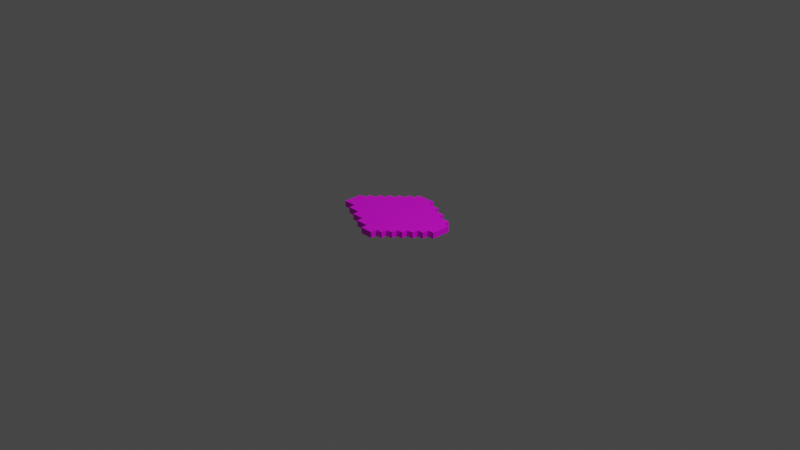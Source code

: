 # Source: Cojin2.blend  (saved by Blender 2.93.20; exported with 4.5.12 LTS)
import bpy
from mathutils import Matrix  # noqa: F401  (used for matrix-valued properties, if any)

bpy.ops.wm.read_factory_settings(use_empty=True)
scene = bpy.context.scene
scene.name = 'Scene'

# ---- collections
col_collection = bpy.data.collections.new('Collection'); scene.collection.children.link(col_collection)

# ---- images (referenced by path relative to the original .blend; pixels are not part of the script)
import os
ASSET_DIR = os.environ.get("B2B_ASSET_DIR", "")  # directory of the original .blend (textures are referenced by path, not embedded)
HERE = os.path.dirname(os.path.abspath(__file__))  # packed textures are extracted next to this script under _unpacked/

def load_image(name, relpath, width, height, colorspace="sRGB"):
    """Load a texture the original file referenced (path relative to the .blend, or extracted next to this script)."""
    p = next((c for c in (os.path.join(HERE, relpath), os.path.join(ASSET_DIR, relpath)) if relpath and os.path.exists(c)), "")
    if p:
        img = bpy.data.images.load(p, check_existing=True)
        img.name = name
    else:  # same state as the original file: an image datablock whose file is absent (Cycles renders it pink)
        img = bpy.data.images.new(name, width, height)
        img.source = "FILE"
        img.filepath = "//" + (relpath or name)
    img.colorspace_settings.name = colorspace
    return img
img_cojin2_png = load_image('Cojin2.png', 'Cojin2.png', 1024, 1024, 'sRGB')

# ---- materials (node trees are filled in below, after node groups)
mat_material_001 = bpy.data.materials.new('Material.001')
mat_material_001.use_transparent_shadow = False

# ---- material node trees
mat_material_001.use_nodes = True; mat_material_001.node_tree.nodes.clear()
_N = mat_material_001.node_tree.nodes; _L = mat_material_001.node_tree.links
n0 = _N.new('ShaderNodeBsdfPrincipled'); n0.name = 'Principled BSDF'; n0.location = (10, 300)
n0.distribution = 'GGX'
n0.subsurface_method = 'BURLEY'
n0.inputs[3].default_value = 1.45
n0.inputs[27].default_value = (0.0, 0.0, 0.0, 1.0)
n0.inputs[28].default_value = 1.0
n1 = _N.new('ShaderNodeOutputMaterial'); n1.name = 'Material Output'; n1.location = (300, 300)
n2 = _N.new('ShaderNodeTexImage'); n2.name = 'Image Texture'; n2.location = (-280, 280)
n2.image = img_cojin2_png
n2.interpolation = 'Closest'
_L.new(n0.outputs[0], n1.inputs[0])
_L.new(n2.outputs[0], n0.inputs[0])
n1.is_active_output = True

# ---- world
world_world = bpy.data.worlds.new('World'); scene.world = world_world
world_world.use_nodes = True; world_world.node_tree.nodes.clear()
_N = world_world.node_tree.nodes; _L = world_world.node_tree.links
n0 = _N.new('ShaderNodeOutputWorld'); n0.name = 'World Output'; n0.location = (300, 300)
n1 = _N.new('ShaderNodeBackground'); n1.name = 'Background'; n1.location = (10, 300)
n1.inputs[0].default_value = (0.05088, 0.05088, 0.05088, 1.0)
_L.new(n1.outputs[0], n0.inputs[0])
n0.is_active_output = True
world_world.color = (0.05088, 0.05088, 0.05088)
world_world.use_sun_shadow = False
world_world.sun_shadow_jitter_overblur = 0.0

# ---- cameras
cam_camera = bpy.data.cameras.new('Camera')
cam_camera.clip_end = 100.0
cam_camera.ortho_scale = 7.314

# ---- lights
light_light = bpy.data.lights.new('Light', 'POINT')
light_light.transmission_factor = 0.0
light_light.energy = 1000.0
light_light.shadow_soft_size = 0.1
light_light.shadow_maximum_resolution = 0.006
light_light.use_absolute_resolution = True

# ---- meshes
me_plane_001 = bpy.data.meshes.new('Plane.001')
me_plane_001.from_pydata([(-0.0177, -0.4936, 0.0), (0.1252, -0.4936, 0.0), (0.5537, -0.06503, 0.0), (0.5537, 0.07783, 0.0), (-0.5891, -0.2079, 0.0), (-0.5891, -0.06503, 0.0), (-0.4463, -0.2079, 0.0), (-0.4463, -0.06503, 0.0), (-0.4463, 0.07783, 0.0), (-0.3034, -0.3507, 0.0), (-0.3034, -0.2079, 0.0), (-0.3034, -0.06503, 0.0), (-0.3034, 0.07783, 0.0), (-0.3034, 0.2207, 0.0), (-0.1606, -0.3507, 0.0), (-0.1606, -0.2079, 0.0), (-0.1606, -0.06503, 0.0), (-0.1606, 0.07783, 0.0), (-0.1606, 0.2207, 0.0), (-0.1606, 0.3635, 0.0), (-0.0177, -0.3507, 0.0), (-0.0177, -0.2079, 0.0), (-0.0177, -0.06503, 0.0), (-0.0177, 0.07783, 0.0), (-0.0177, 0.2207, 0.0), (-0.0177, 0.3635, 0.0), (0.1252, -0.3507, 0.0), (0.1252, -0.2079, 0.0), (0.1252, -0.06503, 0.0), (0.1252, 0.07783, 0.0), (0.1252, 0.2207, 0.0), (0.1252, 0.3635, 0.0), (0.268, -0.3507, 0.0), (0.268, -0.2079, 0.0), (0.268, -0.06503, 0.0), (0.268, 0.07783, 0.0), (0.268, 0.2207, 0.0), (0.4109, -0.2079, 0.0), (0.4109, -0.06503, 0.0), (0.4109, 0.07783, 0.0), (0.4109, 0.2207, 0.0), (0.05373, -0.4936, 0.0), (0.5537, 0.006403, 0.0), (0.5537, 0.1493, 0.0), (-0.5891, -0.1365, 0.0), (-0.5891, 0.006403, 0.0), (-0.4463, -0.2793, 0.0), (-0.4463, -0.1365, 0.0), (-0.4463, 0.006403, 0.0), (-0.4463, 0.1493, 0.0), (-0.3034, -0.2793, 0.0), (-0.3034, -0.1365, 0.0), (-0.3034, 0.006403, 0.0), (-0.3034, 0.1493, 0.0), (-0.3034, 0.2921, 0.0), (-0.1606, -0.4222, 0.0), (-0.1606, -0.2793, 0.0), (-0.1606, -0.1365, 0.0), (-0.1606, 0.006403, 0.0), (-0.1606, 0.1493, 0.0), (-0.1606, 0.2921, 0.0), (-0.1606, 0.435, 0.0), (-0.0177, -0.4222, 0.0), (-0.0177, -0.2793, 0.0), (-0.0177, -0.1365, 0.0), (-0.0177, 0.006403, 0.0), (-0.0177, 0.1493, 0.0), (-0.0177, 0.2921, 0.0), (-0.0177, 0.435, 0.0), (0.1252, -0.4222, 0.0), (0.1252, -0.2793, 0.0), (0.1252, -0.1365, 0.0), (0.1252, 0.006403, 0.0), (0.1252, 0.1493, 0.0), (0.1252, 0.2921, 0.0), (0.268, -0.2793, 0.0), (0.268, -0.1365, 0.0), (0.268, 0.006403, 0.0), (0.268, 0.1493, 0.0), (0.268, 0.2921, 0.0), (0.4109, -0.1365, 0.0), (0.4109, 0.006403, 0.0), (0.4109, 0.1493, 0.0), (-0.5177, -0.2079, 0.0), (-0.5177, -0.06503, 0.0), (-0.5177, 0.07783, 0.0), (-0.3748, -0.2079, 0.0), (-0.3748, -0.06503, 0.0), (-0.3748, 0.07783, 0.0), (-0.3748, 0.2207, 0.0), (-0.232, -0.3507, 0.0), (-0.232, -0.2079, 0.0), (-0.232, -0.06503, 0.0), (-0.232, 0.07783, 0.0), (-0.232, 0.2207, 0.0), (-0.232, 0.3635, 0.0), (-0.08912, -0.3507, 0.0), (-0.08912, -0.2079, 0.0), (-0.08912, -0.06503, 0.0), (-0.08912, 0.07783, 0.0), (-0.08912, 0.2207, 0.0), (-0.08912, 0.3635, 0.0), (0.05373, -0.3507, 0.0), (0.05373, -0.2079, 0.0), (0.05373, -0.06503, 0.0), (0.05373, 0.07783, 0.0), (0.05373, 0.2207, 0.0), (0.05373, 0.3635, 0.0), (0.1966, -0.3507, 0.0), (0.1966, -0.2079, 0.0), (0.1966, -0.06503, 0.0), (0.1966, 0.07783, 0.0), (0.1966, 0.2207, 0.0), (0.1966, 0.3635, 0.0), (0.3394, -0.2079, 0.0), (0.3394, -0.06503, 0.0), (0.3394, 0.07783, 0.0), (0.3394, 0.2207, 0.0), (0.4823, -0.06503, 0.0), (0.4823, 0.07783, 0.0), (0.4823, 0.2207, 0.0), (0.4823, 0.1493, 0.0), (0.4823, 0.006403, 0.0), (0.4823, -0.1365, 0.0), (0.3394, 0.2921, 0.0), (0.3394, 0.1493, 0.0), (0.3394, 0.006403, 0.0), (0.3394, -0.1365, 0.0), (0.3394, -0.2793, 0.0), (0.1966, 0.2921, 0.0), (0.1966, 0.1493, 0.0), (0.1966, 0.006403, 0.0), (0.1966, -0.1365, 0.0), (0.1966, -0.2793, 0.0), (0.1966, -0.4222, 0.0), (0.05373, 0.435, 0.0), (0.05373, 0.2921, 0.0), (0.05373, 0.1493, 0.0), (0.05373, 0.006403, 0.0), (0.05373, -0.1365, 0.0), (0.05373, -0.2793, 0.0), (0.05373, -0.4222, 0.0), (-0.08912, 0.435, 0.0), (-0.08912, 0.2921, 0.0), (-0.08912, 0.1493, 0.0), (-0.08912, 0.006403, 0.0), (-0.08912, -0.1365, 0.0), (-0.08912, -0.2793, 0.0), (-0.08912, -0.4222, 0.0), (-0.232, 0.2921, 0.0), (-0.232, 0.1493, 0.0), (-0.232, 0.006403, 0.0), (-0.232, -0.1365, 0.0), (-0.232, -0.2793, 0.0), (-0.3748, 0.1493, 0.0), (-0.3748, 0.006403, 0.0), (-0.3748, -0.1365, 0.0), (-0.3748, -0.2793, 0.0), (-0.5177, 0.006403, 0.0), (-0.5177, -0.1365, 0.0), (0.05373, -0.4936, 0.03304), (0.1252, -0.4936, 0.03304), (0.5537, 0.006403, 0.03304), (0.5537, 0.07783, 0.03304), (-0.5891, -0.1365, 0.03304), (-0.5891, -0.06503, 0.03304), (-0.4463, -0.2793, 0.03304), (-0.4463, -0.2079, 0.03304), (-0.4463, -0.1365, 0.03304), (-0.4463, -0.06503, 0.03304), (-0.4463, 0.006403, 0.03304), (-0.4463, 0.07783, 0.03304), (-0.3034, -0.2793, 0.03304), (-0.3034, -0.2079, 0.03304), (-0.3034, -0.1365, 0.03304), (-0.3034, -0.06503, 0.03304), (-0.3034, 0.006403, 0.03304), (-0.3034, 0.07783, 0.03304), (-0.3034, 0.1493, 0.03304), (-0.3034, 0.2207, 0.03304), (-0.1606, -0.4222, 0.03304), (-0.1606, -0.3507, 0.03304), (-0.1606, -0.2793, 0.03304), (-0.1606, -0.2079, 0.03304), (-0.1606, -0.1365, 0.03304), (-0.1606, -0.06503, 0.03304), (-0.1606, 0.006403, 0.03304), (-0.1606, 0.07783, 0.03304), (-0.1606, 0.1493, 0.03304), (-0.1606, 0.2207, 0.03304), (-0.1606, 0.2921, 0.03304), (-0.1606, 0.3635, 0.03304), (-0.0177, -0.4222, 0.03304), (-0.0177, -0.3507, 0.03304), (-0.0177, -0.2793, 0.03304), (-0.0177, -0.2079, 0.03304), (-0.0177, -0.1365, 0.03304), (-0.0177, -0.06503, 0.03304), (-0.0177, 0.006403, 0.03304), (-0.0177, 0.07783, 0.03304), (-0.0177, 0.1493, 0.03304), (-0.0177, 0.2207, 0.03304), (-0.0177, 0.2921, 0.03304), (-0.0177, 0.3635, 0.03304), (0.1252, -0.4222, 0.03304), (0.1252, -0.3507, 0.03304), (0.1252, -0.2793, 0.03304), (0.1252, -0.2079, 0.03304), (0.1252, -0.1365, 0.03304), (0.1252, -0.06503, 0.03304), (0.1252, 0.006403, 0.03304), (0.1252, 0.07783, 0.03304), (0.1252, 0.1493, 0.03304), (0.1252, 0.2207, 0.03304), (0.1252, 0.2921, 0.03304), (0.1252, 0.3635, 0.03304), (0.268, -0.2793, 0.03304), (0.268, -0.2079, 0.03304), (0.268, -0.1365, 0.03304), (0.268, -0.06503, 0.03304), (0.268, 0.006403, 0.03304), (0.268, 0.07783, 0.03304), (0.268, 0.1493, 0.03304), (0.268, 0.2207, 0.03304), (0.4109, -0.1365, 0.03304), (0.4109, -0.06503, 0.03304), (0.4109, 0.006403, 0.03304), (0.4109, 0.07783, 0.03304), (0.4109, 0.1493, 0.03304), (0.4109, 0.2207, 0.03304), (-0.5177, -0.2079, 0.03304), (-0.5891, -0.2079, 0.03304), (-0.5177, -0.06503, 0.03304), (-0.3748, -0.2079, 0.03304), (-0.3748, -0.06503, 0.03304), (-0.3748, 0.07783, 0.03304), (-0.232, -0.3507, 0.03304), (-0.3034, -0.3507, 0.03304), (-0.232, -0.2079, 0.03304), (-0.232, -0.06503, 0.03304), (-0.232, 0.07783, 0.03304), (-0.232, 0.2207, 0.03304), (-0.08912, -0.3507, 0.03304), (-0.08912, -0.2079, 0.03304), (-0.08912, -0.06503, 0.03304), (-0.08912, 0.07783, 0.03304), (-0.08912, 0.2207, 0.03304), (-0.08912, 0.3635, 0.03304), (0.05373, -0.3507, 0.03304), (0.05373, -0.2079, 0.03304), (0.05373, -0.06503, 0.03304), (0.05373, 0.07783, 0.03304), (0.05373, 0.2207, 0.03304), (0.05373, 0.3635, 0.03304), (0.1966, -0.3507, 0.03304), (0.1966, -0.2079, 0.03304), (0.1966, -0.06503, 0.03304), (0.1966, 0.07783, 0.03304), (0.1966, 0.2207, 0.03304), (0.1966, 0.3635, 0.03304), (0.3394, -0.2079, 0.03304), (0.3394, -0.06503, 0.03304), (0.3394, 0.07783, 0.03304), (0.3394, 0.2207, 0.03304), (0.4823, -0.06503, 0.03304), (0.4823, 0.07783, 0.03304), (0.4823, 0.2207, 0.03304), (-0.0177, -0.4936, 0.03304), (0.5537, -0.06503, 0.03304), (0.5537, 0.1493, 0.03304), (-0.5891, 0.006403, 0.03304), (-0.4463, 0.1493, 0.03304), (-0.3034, 0.2921, 0.03304), (-0.1606, 0.435, 0.03304), (-0.0177, 0.435, 0.03304), (0.268, -0.3507, 0.03304), (0.268, 0.2921, 0.03304), (0.4109, -0.2079, 0.03304), (-0.5177, 0.07783, 0.03304), (-0.3748, 0.2207, 0.03304), (-0.232, 0.3635, 0.03304), (0.4823, 0.1493, 0.03304), (0.4823, 0.006403, 0.03304), (0.4823, -0.1365, 0.03304), (0.3394, 0.2921, 0.03304), (0.3394, 0.1493, 0.03304), (0.3394, 0.006403, 0.03304), (0.3394, -0.1365, 0.03304), (0.3394, -0.2793, 0.03304), (0.1966, 0.2921, 0.03304), (0.1966, 0.1493, 0.03304), (0.1966, 0.006403, 0.03304), (0.1966, -0.1365, 0.03304), (0.1966, -0.2793, 0.03304), (0.1966, -0.4222, 0.03304), (0.05373, 0.435, 0.03304), (0.05373, 0.2921, 0.03304), (0.05373, 0.1493, 0.03304), (0.05373, 0.006403, 0.03304), (0.05373, -0.1365, 0.03304), (0.05373, -0.2793, 0.03304), (0.05373, -0.4222, 0.03304), (-0.08912, 0.435, 0.03304), (-0.08912, 0.2921, 0.03304), (-0.08912, 0.1493, 0.03304), (-0.08912, 0.006403, 0.03304), (-0.08912, -0.1365, 0.03304), (-0.08912, -0.2793, 0.03304), (-0.08912, -0.4222, 0.03304), (-0.232, 0.2921, 0.03304), (-0.232, 0.1493, 0.03304), (-0.232, 0.006403, 0.03304), (-0.232, -0.1365, 0.03304), (-0.232, -0.2793, 0.03304), (-0.3748, 0.1493, 0.03304), (-0.3748, 0.006403, 0.03304), (-0.3748, -0.1365, 0.03304), (-0.3748, -0.2793, 0.03304), (-0.5177, 0.006403, 0.03304), (-0.5177, -0.1365, 0.03304)], [], [(159, 84, 7, 47), (158, 85, 8, 48), (157, 86, 10, 50), (156, 87, 11, 51), (155, 88, 12, 52), (154, 89, 13, 53), (153, 91, 15, 56), (152, 92, 16, 57), (151, 93, 17, 58), (150, 94, 18, 59), (149, 95, 19, 60), (148, 96, 20, 62), (147, 97, 21, 63), (146, 98, 22, 64), (145, 99, 23, 65), (144, 100, 24, 66), (143, 101, 25, 67), (141, 102, 26, 69), (140, 103, 27, 70), (139, 104, 28, 71), (138, 105, 29, 72), (137, 106, 30, 73), (136, 107, 31, 74), (133, 109, 33, 75), (132, 110, 34, 76), (131, 111, 35, 77), (130, 112, 36, 78), (127, 115, 38, 80), (126, 116, 39, 81), (125, 117, 40, 82), (122, 119, 3, 42), (82, 40, 120, 121), (39, 82, 121, 119), (119, 121, 43, 3), (81, 39, 119, 122), (38, 81, 122, 118), (118, 122, 42, 2), (80, 38, 118, 123), (36, 79, 124, 117), (78, 36, 117, 125), (35, 78, 125, 116), (116, 125, 82, 39), (77, 35, 116, 126), (34, 77, 126, 115), (115, 126, 81, 38), (76, 34, 115, 127), (33, 76, 127, 114), (114, 127, 80, 37), (75, 33, 114, 128), (74, 31, 113, 129), (30, 74, 129, 112), (112, 129, 79, 36), (73, 30, 112, 130), (29, 73, 130, 111), (111, 130, 78, 35), (72, 29, 111, 131), (28, 72, 131, 110), (110, 131, 77, 34), (71, 28, 110, 132), (27, 71, 132, 109), (109, 132, 76, 33), (70, 27, 109, 133), (26, 70, 133, 108), (108, 133, 75, 32), (69, 26, 108, 134), (25, 68, 135, 107), (67, 25, 107, 136), (24, 67, 136, 106), (106, 136, 74, 30), (66, 24, 106, 137), (23, 66, 137, 105), (105, 137, 73, 29), (65, 23, 105, 138), (22, 65, 138, 104), (104, 138, 72, 28), (64, 22, 104, 139), (21, 64, 139, 103), (103, 139, 71, 27), (63, 21, 103, 140), (20, 63, 140, 102), (102, 140, 70, 26), (62, 20, 102, 141), (0, 62, 141, 41), (41, 141, 69, 1), (19, 61, 142, 101), (101, 142, 68, 25), (60, 19, 101, 143), (18, 60, 143, 100), (100, 143, 67, 24), (59, 18, 100, 144), (17, 59, 144, 99), (99, 144, 66, 23), (58, 17, 99, 145), (16, 58, 145, 98), (98, 145, 65, 22), (57, 16, 98, 146), (15, 57, 146, 97), (97, 146, 64, 21), (56, 15, 97, 147), (14, 56, 147, 96), (96, 147, 63, 20), (55, 14, 96, 148), (13, 54, 149, 94), (94, 149, 60, 18), (53, 13, 94, 150), (12, 53, 150, 93), (93, 150, 59, 17), (52, 12, 93, 151), (11, 52, 151, 92), (92, 151, 58, 16), (51, 11, 92, 152), (10, 51, 152, 91), (91, 152, 57, 15), (50, 10, 91, 153), (9, 50, 153, 90), (90, 153, 56, 14), (8, 49, 154, 88), (88, 154, 53, 12), (48, 8, 88, 155), (7, 48, 155, 87), (87, 155, 52, 11), (47, 7, 87, 156), (6, 47, 156, 86), (86, 156, 51, 10), (46, 6, 86, 157), (5, 45, 158, 84), (84, 158, 48, 7), (44, 5, 84, 159), (4, 44, 159, 83), (83, 159, 47, 6), (319, 168, 169, 232), (318, 170, 171, 278), (317, 172, 173, 233), (316, 174, 175, 234), (315, 176, 177, 235), (314, 178, 179, 279), (313, 182, 183, 238), (312, 184, 185, 239), (311, 186, 187, 240), (310, 188, 189, 241), (309, 190, 191, 280), (308, 192, 193, 242), (307, 194, 195, 243), (306, 196, 197, 244), (305, 198, 199, 245), (304, 200, 201, 246), (303, 202, 203, 247), (301, 204, 205, 248), (300, 206, 207, 249), (299, 208, 209, 250), (298, 210, 211, 251), (297, 212, 213, 252), (296, 214, 215, 253), (293, 216, 217, 255), (292, 218, 219, 256), (291, 220, 221, 257), (290, 222, 223, 258), (287, 224, 225, 261), (286, 226, 227, 262), (285, 228, 229, 263), (282, 162, 163, 265), (228, 281, 266, 229), (227, 265, 281, 228), (265, 163, 269, 281), (226, 282, 265, 227), (225, 264, 282, 226), (264, 268, 162, 282), (224, 283, 264, 225), (223, 263, 284, 276), (222, 285, 263, 223), (221, 262, 285, 222), (262, 227, 228, 285), (220, 286, 262, 221), (219, 261, 286, 220), (261, 225, 226, 286), (218, 287, 261, 219), (217, 260, 287, 218), (260, 277, 224, 287), (216, 288, 260, 217), (214, 289, 259, 215), (213, 258, 289, 214), (258, 223, 276, 289), (212, 290, 258, 213), (211, 257, 290, 212), (257, 221, 222, 290), (210, 291, 257, 211), (209, 256, 291, 210), (256, 219, 220, 291), (208, 292, 256, 209), (207, 255, 292, 208), (255, 217, 218, 292), (206, 293, 255, 207), (205, 254, 293, 206), (254, 275, 216, 293), (204, 294, 254, 205), (203, 253, 295, 274), (202, 296, 253, 203), (201, 252, 296, 202), (252, 213, 214, 296), (200, 297, 252, 201), (199, 251, 297, 200), (251, 211, 212, 297), (198, 298, 251, 199), (197, 250, 298, 198), (250, 209, 210, 298), (196, 299, 250, 197), (195, 249, 299, 196), (249, 207, 208, 299), (194, 300, 249, 195), (193, 248, 300, 194), (248, 205, 206, 300), (192, 301, 248, 193), (267, 160, 301, 192), (160, 161, 204, 301), (191, 247, 302, 273), (247, 203, 274, 302), (190, 303, 247, 191), (189, 246, 303, 190), (246, 201, 202, 303), (188, 304, 246, 189), (187, 245, 304, 188), (245, 199, 200, 304), (186, 305, 245, 187), (185, 244, 305, 186), (244, 197, 198, 305), (184, 306, 244, 185), (183, 243, 306, 184), (243, 195, 196, 306), (182, 307, 243, 183), (181, 242, 307, 182), (242, 193, 194, 307), (180, 308, 242, 181), (179, 241, 309, 272), (241, 189, 190, 309), (178, 310, 241, 179), (177, 240, 310, 178), (240, 187, 188, 310), (176, 311, 240, 177), (175, 239, 311, 176), (239, 185, 186, 311), (174, 312, 239, 175), (173, 238, 312, 174), (238, 183, 184, 312), (172, 313, 238, 173), (237, 236, 313, 172), (236, 181, 182, 313), (171, 235, 314, 271), (235, 177, 178, 314), (170, 315, 235, 171), (169, 234, 315, 170), (234, 175, 176, 315), (168, 316, 234, 169), (167, 233, 316, 168), (233, 173, 174, 316), (166, 317, 233, 167), (165, 232, 318, 270), (232, 169, 170, 318), (164, 319, 232, 165), (231, 230, 319, 164), (230, 167, 168, 319), (148, 62, 192, 308), (61, 19, 191, 273), (113, 31, 215, 259), (69, 134, 294, 204), (14, 55, 180, 181), (95, 149, 309, 280), (62, 0, 267, 192), (107, 135, 295, 253), (13, 89, 279, 179), (142, 61, 273, 302), (135, 68, 274, 295), (40, 117, 263, 229), (149, 54, 272, 309), (90, 14, 181, 236), (68, 142, 302, 274), (128, 114, 260, 288), (118, 2, 268, 264), (9, 90, 236, 237), (75, 128, 288, 216), (129, 113, 259, 289), (121, 120, 266, 281), (120, 40, 229, 266), (46, 157, 317, 166), (19, 95, 280, 191), (1, 69, 204, 161), (0, 41, 160, 267), (79, 129, 289, 276), (157, 50, 172, 317), (43, 121, 281, 269), (2, 42, 162, 268), (85, 158, 318, 278), (3, 43, 269, 163), (44, 4, 231, 164), (158, 45, 270, 318), (45, 5, 165, 270), (123, 118, 264, 283), (32, 75, 216, 275), (80, 123, 283, 224), (49, 8, 171, 271), (117, 124, 284, 263), (50, 9, 237, 172), (124, 79, 276, 284), (41, 1, 161, 160), (42, 3, 163, 162), (5, 44, 164, 165), (37, 80, 224, 277), (6, 46, 166, 167), (31, 107, 253, 215), (54, 13, 179, 272), (89, 154, 314, 279), (108, 32, 275, 254), (83, 6, 167, 230), (154, 49, 271, 314), (8, 85, 278, 171), (55, 148, 308, 180), (134, 108, 254, 294), (4, 83, 230, 231), (114, 37, 277, 260)])
_uv = me_plane_001.uv_layers.new(name='UVMap')
_uv.uv.foreach_set('vector', [0.2897, 0.4678, 0.2896, 0.4982, 0.32, 0.4983, 0.3201, 0.4679, 0.2895, 0.5286, 0.2894, 0.559, 0.3198, 0.5591, 0.3199, 0.5287, 0.3507, 0.4071, 0.3506, 0.4375, 0.381, 0.4376, 0.3811, 0.4072, 0.3505, 0.4679, 0.3504, 0.4984, 0.3808, 0.4985, 0.3809, 0.468, 0.3503, 0.5288, 0.3502, 0.5592, 0.3806, 0.5593, 0.3807, 0.5289, 0.3501, 0.5896, 0.35, 0.62, 0.3804, 0.6201, 0.3805, 0.5897, 0.4115, 0.4073, 0.4114, 0.4377, 0.4419, 0.4378, 0.442, 0.4074, 0.4113, 0.4681, 0.4112, 0.4986, 0.4417, 0.4987, 0.4418, 0.4682, 0.4112, 0.529, 0.4111, 0.5594, 0.4415, 0.5595, 0.4416, 0.5291, 0.411, 0.5898, 0.4109, 0.6202, 0.4413, 0.6203, 0.4414, 0.5899, 0.4108, 0.6507, 0.4107, 0.6811, 0.4411, 0.6812, 0.4412, 0.6507, 0.4726, 0.3467, 0.4725, 0.3771, 0.5029, 0.3772, 0.503, 0.3468, 0.4724, 0.4075, 0.4723, 0.4379, 0.5027, 0.438, 0.5028, 0.4076, 0.4722, 0.4683, 0.4721, 0.4988, 0.5025, 0.4989, 0.5026, 0.4684, 0.472, 0.5292, 0.4719, 0.5596, 0.5023, 0.5597, 0.5024, 0.5293, 0.4718, 0.59, 0.4717, 0.6204, 0.5021, 0.6205, 0.5022, 0.5901, 0.4716, 0.6508, 0.4715, 0.6813, 0.5019, 0.6814, 0.502, 0.6509, 0.5334, 0.3469, 0.5333, 0.3773, 0.5637, 0.3774, 0.5638, 0.347, 0.5332, 0.4077, 0.5331, 0.4381, 0.5635, 0.4382, 0.5636, 0.4078, 0.533, 0.4685, 0.5329, 0.4989, 0.5633, 0.499, 0.5634, 0.4686, 0.5328, 0.5294, 0.5327, 0.5598, 0.5631, 0.5599, 0.5632, 0.5295, 0.5326, 0.5902, 0.5325, 0.6206, 0.563, 0.6207, 0.5631, 0.5903, 0.5324, 0.651, 0.5323, 0.6815, 0.5628, 0.6816, 0.5629, 0.6511, 0.594, 0.4079, 0.594, 0.4383, 0.6244, 0.4384, 0.6245, 0.408, 0.5939, 0.4687, 0.5938, 0.4991, 0.6242, 0.4992, 0.6243, 0.4688, 0.5937, 0.5296, 0.5936, 0.56, 0.624, 0.5601, 0.6241, 0.5297, 0.5935, 0.5904, 0.5934, 0.6208, 0.6238, 0.6209, 0.6239, 0.5905, 0.6547, 0.4689, 0.6546, 0.4993, 0.685, 0.4994, 0.6851, 0.469, 0.6545, 0.5298, 0.6544, 0.5602, 0.6848, 0.5603, 0.6849, 0.5298, 0.6543, 0.5906, 0.6542, 0.621, 0.6846, 0.6211, 0.6847, 0.5907, 0.7153, 0.5299, 0.7152, 0.5604, 0.7457, 0.5605, 0.7458, 0.53, 0.6847, 0.5907, 0.6846, 0.6211, 0.715, 0.6212, 0.7151, 0.5908, 0.6848, 0.5603, 0.6847, 0.5907, 0.7151, 0.5908, 0.7152, 0.5604, 0.7152, 0.5604, 0.7151, 0.5908, 0.7456, 0.5909, 0.7457, 0.5605, 0.6849, 0.5298, 0.6848, 0.5603, 0.7152, 0.5604, 0.7153, 0.5299, 0.685, 0.4994, 0.6849, 0.5298, 0.7153, 0.5299, 0.7154, 0.4995, 0.7154, 0.4995, 0.7153, 0.5299, 0.7458, 0.53, 0.7458, 0.4996, 0.6851, 0.469, 0.685, 0.4994, 0.7154, 0.4995, 0.7155, 0.4691, 0.6238, 0.6209, 0.6237, 0.6513, 0.6541, 0.6514, 0.6542, 0.621, 0.6239, 0.5905, 0.6238, 0.6209, 0.6542, 0.621, 0.6543, 0.5906, 0.624, 0.5601, 0.6239, 0.5905, 0.6543, 0.5906, 0.6544, 0.5602, 0.6544, 0.5602, 0.6543, 0.5906, 0.6847, 0.5907, 0.6848, 0.5603, 0.6241, 0.5297, 0.624, 0.5601, 0.6544, 0.5602, 0.6545, 0.5298, 0.6242, 0.4992, 0.6241, 0.5297, 0.6545, 0.5298, 0.6546, 0.4993, 0.6546, 0.4993, 0.6545, 0.5298, 0.6849, 0.5298, 0.685, 0.4994, 0.6243, 0.4688, 0.6242, 0.4992, 0.6546, 0.4993, 0.6547, 0.4689, 0.6244, 0.4384, 0.6243, 0.4688, 0.6547, 0.4689, 0.6548, 0.4385, 0.6548, 0.4385, 0.6547, 0.4689, 0.6851, 0.469, 0.6852, 0.4386, 0.6245, 0.408, 0.6244, 0.4384, 0.6548, 0.4385, 0.6549, 0.4081, 0.5629, 0.6511, 0.5628, 0.6816, 0.5932, 0.6816, 0.5933, 0.6512, 0.563, 0.6207, 0.5629, 0.6511, 0.5933, 0.6512, 0.5934, 0.6208, 0.5934, 0.6208, 0.5933, 0.6512, 0.6237, 0.6513, 0.6238, 0.6209, 0.5631, 0.5903, 0.563, 0.6207, 0.5934, 0.6208, 0.5935, 0.5904, 0.5631, 0.5599, 0.5631, 0.5903, 0.5935, 0.5904, 0.5936, 0.56, 0.5936, 0.56, 0.5935, 0.5904, 0.6239, 0.5905, 0.624, 0.5601, 0.5632, 0.5295, 0.5631, 0.5599, 0.5936, 0.56, 0.5937, 0.5296, 0.5633, 0.499, 0.5632, 0.5295, 0.5937, 0.5296, 0.5938, 0.4991, 0.5938, 0.4991, 0.5937, 0.5296, 0.6241, 0.5297, 0.6242, 0.4992, 0.5634, 0.4686, 0.5633, 0.499, 0.5938, 0.4991, 0.5939, 0.4687, 0.5635, 0.4382, 0.5634, 0.4686, 0.5939, 0.4687, 0.594, 0.4383, 0.594, 0.4383, 0.5939, 0.4687, 0.6243, 0.4688, 0.6244, 0.4384, 0.5636, 0.4078, 0.5635, 0.4382, 0.594, 0.4383, 0.594, 0.4079, 0.5637, 0.3774, 0.5636, 0.4078, 0.594, 0.4079, 0.5941, 0.3775, 0.5941, 0.3775, 0.594, 0.4079, 0.6245, 0.408, 0.6246, 0.3776, 0.5638, 0.347, 0.5637, 0.3774, 0.5941, 0.3775, 0.5942, 0.3471, 0.5019, 0.6814, 0.5018, 0.7118, 0.5322, 0.7119, 0.5323, 0.6815, 0.502, 0.6509, 0.5019, 0.6814, 0.5323, 0.6815, 0.5324, 0.651, 0.5021, 0.6205, 0.502, 0.6509, 0.5324, 0.651, 0.5325, 0.6206, 0.5325, 0.6206, 0.5324, 0.651, 0.5629, 0.6511, 0.563, 0.6207, 0.5022, 0.5901, 0.5021, 0.6205, 0.5325, 0.6206, 0.5326, 0.5902, 0.5023, 0.5597, 0.5022, 0.5901, 0.5326, 0.5902, 0.5327, 0.5598, 0.5327, 0.5598, 0.5326, 0.5902, 0.5631, 0.5903, 0.5631, 0.5599, 0.5024, 0.5293, 0.5023, 0.5597, 0.5327, 0.5598, 0.5328, 0.5294, 0.5025, 0.4989, 0.5024, 0.5293, 0.5328, 0.5294, 0.5329, 0.4989, 0.5329, 0.4989, 0.5328, 0.5294, 0.5632, 0.5295, 0.5633, 0.499, 0.5026, 0.4684, 0.5025, 0.4989, 0.5329, 0.4989, 0.533, 0.4685, 0.5027, 0.438, 0.5026, 0.4684, 0.533, 0.4685, 0.5331, 0.4381, 0.5331, 0.4381, 0.533, 0.4685, 0.5634, 0.4686, 0.5635, 0.4382, 0.5028, 0.4076, 0.5027, 0.438, 0.5331, 0.4381, 0.5332, 0.4077, 0.5029, 0.3772, 0.5028, 0.4076, 0.5332, 0.4077, 0.5333, 0.3773, 0.5333, 0.3773, 0.5332, 0.4077, 0.5636, 0.4078, 0.5637, 0.3774, 0.503, 0.3468, 0.5029, 0.3772, 0.5333, 0.3773, 0.5334, 0.3469, 0.5031, 0.3163, 0.503, 0.3468, 0.5334, 0.3469, 0.5335, 0.3164, 0.5335, 0.3164, 0.5334, 0.3469, 0.5638, 0.347, 0.5639, 0.3165, 0.4411, 0.6812, 0.441, 0.7116, 0.4714, 0.7117, 0.4715, 0.6813, 0.4715, 0.6813, 0.4714, 0.7117, 0.5018, 0.7118, 0.5019, 0.6814, 0.4412, 0.6507, 0.4411, 0.6812, 0.4715, 0.6813, 0.4716, 0.6508, 0.4413, 0.6203, 0.4412, 0.6507, 0.4716, 0.6508, 0.4717, 0.6204, 0.4717, 0.6204, 0.4716, 0.6508, 0.502, 0.6509, 0.5021, 0.6205, 0.4414, 0.5899, 0.4413, 0.6203, 0.4717, 0.6204, 0.4718, 0.59, 0.4415, 0.5595, 0.4414, 0.5899, 0.4718, 0.59, 0.4719, 0.5596, 0.4719, 0.5596, 0.4718, 0.59, 0.5022, 0.5901, 0.5023, 0.5597, 0.4416, 0.5291, 0.4415, 0.5595, 0.4719, 0.5596, 0.472, 0.5292, 0.4417, 0.4987, 0.4416, 0.5291, 0.472, 0.5292, 0.4721, 0.4988, 0.4721, 0.4988, 0.472, 0.5292, 0.5024, 0.5293, 0.5025, 0.4989, 0.4418, 0.4682, 0.4417, 0.4987, 0.4721, 0.4988, 0.4722, 0.4683, 0.4419, 0.4378, 0.4418, 0.4682, 0.4722, 0.4683, 0.4723, 0.4379, 0.4723, 0.4379, 0.4722, 0.4683, 0.5026, 0.4684, 0.5027, 0.438, 0.442, 0.4074, 0.4419, 0.4378, 0.4723, 0.4379, 0.4724, 0.4075, 0.4421, 0.377, 0.442, 0.4074, 0.4724, 0.4075, 0.4725, 0.3771, 0.4725, 0.3771, 0.4724, 0.4075, 0.5028, 0.4076, 0.5029, 0.3772, 0.4422, 0.3466, 0.4421, 0.377, 0.4725, 0.3771, 0.4726, 0.3467, 0.3804, 0.6201, 0.3803, 0.6506, 0.4108, 0.6507, 0.4109, 0.6202, 0.4109, 0.6202, 0.4108, 0.6507, 0.4412, 0.6507, 0.4413, 0.6203, 0.3805, 0.5897, 0.3804, 0.6201, 0.4109, 0.6202, 0.411, 0.5898, 0.3806, 0.5593, 0.3805, 0.5897, 0.411, 0.5898, 0.4111, 0.5594, 0.4111, 0.5594, 0.411, 0.5898, 0.4414, 0.5899, 0.4415, 0.5595, 0.3807, 0.5289, 0.3806, 0.5593, 0.4111, 0.5594, 0.4112, 0.529, 0.3808, 0.4985, 0.3807, 0.5289, 0.4112, 0.529, 0.4112, 0.4986, 0.4112, 0.4986, 0.4112, 0.529, 0.4416, 0.5291, 0.4417, 0.4987, 0.3809, 0.468, 0.3808, 0.4985, 0.4112, 0.4986, 0.4113, 0.4681, 0.381, 0.4376, 0.3809, 0.468, 0.4113, 0.4681, 0.4114, 0.4377, 0.4114, 0.4377, 0.4113, 0.4681, 0.4418, 0.4682, 0.4419, 0.4378, 0.3811, 0.4072, 0.381, 0.4376, 0.4114, 0.4377, 0.4115, 0.4073, 0.3812, 0.3768, 0.3811, 0.4072, 0.4115, 0.4073, 0.4116, 0.3769, 0.4116, 0.3769, 0.4115, 0.4073, 0.442, 0.4074, 0.4421, 0.377, 0.3198, 0.5591, 0.3197, 0.5895, 0.3501, 0.5896, 0.3502, 0.5592, 0.3502, 0.5592, 0.3501, 0.5896, 0.3805, 0.5897, 0.3806, 0.5593, 0.3199, 0.5287, 0.3198, 0.5591, 0.3502, 0.5592, 0.3503, 0.5288, 0.32, 0.4983, 0.3199, 0.5287, 0.3503, 0.5288, 0.3504, 0.4984, 0.3504, 0.4984, 0.3503, 0.5288, 0.3807, 0.5289, 0.3808, 0.4985, 0.3201, 0.4679, 0.32, 0.4983, 0.3504, 0.4984, 0.3505, 0.4679, 0.3202, 0.4374, 0.3201, 0.4679, 0.3505, 0.4679, 0.3506, 0.4375, 0.3506, 0.4375, 0.3505, 0.4679, 0.3809, 0.468, 0.381, 0.4376, 0.3203, 0.407, 0.3202, 0.4374, 0.3506, 0.4375, 0.3507, 0.4071, 0.2592, 0.4981, 0.2591, 0.5285, 0.2895, 0.5286, 0.2896, 0.4982, 0.2896, 0.4982, 0.2895, 0.5286, 0.3199, 0.5287, 0.32, 0.4983, 0.2593, 0.4677, 0.2592, 0.4981, 0.2896, 0.4982, 0.2897, 0.4678, 0.2594, 0.4372, 0.2593, 0.4677, 0.2897, 0.4678, 0.2898, 0.4373, 0.2898, 0.4373, 0.2897, 0.4678, 0.3201, 0.4679, 0.3202, 0.4374, 0.2821, 0.4693, 0.3132, 0.4693, 0.3132, 0.5004, 0.2821, 0.5004, 0.2821, 0.5316, 0.3132, 0.5316, 0.3132, 0.5627, 0.2821, 0.5627, 0.3443, 0.4069, 0.3754, 0.4069, 0.3754, 0.4381, 0.3443, 0.4381, 0.3443, 0.4693, 0.3754, 0.4693, 0.3754, 0.5004, 0.3443, 0.5004, 0.3443, 0.5316, 0.3754, 0.5316, 0.3754, 0.5627, 0.3443, 0.5627, 0.3443, 0.5939, 0.3754, 0.5939, 0.3754, 0.6251, 0.3443, 0.6251, 0.4065, 0.4069, 0.4376, 0.4069, 0.4376, 0.4381, 0.4065, 0.4381, 0.4065, 0.4693, 0.4376, 0.4693, 0.4376, 0.5004, 0.4065, 0.5004, 0.4065, 0.5316, 0.4376, 0.5316, 0.4376, 0.5627, 0.4065, 0.5627, 0.4065, 0.5939, 0.4376, 0.5939, 0.4376, 0.6251, 0.4065, 0.6251, 0.4065, 0.6562, 0.4376, 0.6562, 0.4376, 0.6874, 0.4065, 0.6874, 0.4687, 0.3446, 0.4998, 0.3446, 0.4998, 0.3758, 0.4687, 0.3758, 0.4687, 0.4069, 0.4998, 0.4069, 0.4998, 0.4381, 0.4687, 0.4381, 0.4687, 0.4693, 0.4998, 0.4693, 0.4998, 0.5004, 0.4687, 0.5004, 0.4687, 0.5316, 0.4998, 0.5316, 0.4998, 0.5627, 0.4687, 0.5627, 0.4687, 0.5939, 0.4998, 0.5939, 0.4998, 0.6251, 0.4687, 0.6251, 0.4687, 0.6562, 0.4998, 0.6562, 0.4998, 0.6874, 0.4687, 0.6874, 0.5309, 0.3446, 0.562, 0.3446, 0.562, 0.3758, 0.5309, 0.3758, 0.5309, 0.4069, 0.562, 0.4069, 0.562, 0.4381, 0.5309, 0.4381, 0.5309, 0.4693, 0.562, 0.4693, 0.562, 0.5004, 0.5309, 0.5004, 0.5309, 0.5316, 0.562, 0.5316, 0.562, 0.5627, 0.5309, 0.5627, 0.5309, 0.5939, 0.562, 0.5939, 0.562, 0.6251, 0.5309, 0.6251, 0.5309, 0.6562, 0.562, 0.6562, 0.562, 0.6874, 0.5309, 0.6874, 0.5931, 0.4069, 0.6242, 0.4069, 0.6242, 0.4381, 0.5931, 0.4381, 0.5931, 0.4693, 0.6242, 0.4693, 0.6242, 0.5004, 0.5931, 0.5004, 0.5931, 0.5316, 0.6242, 0.5316, 0.6242, 0.5627, 0.5931, 0.5627, 0.5931, 0.5939, 0.6242, 0.5939, 0.6242, 0.6251, 0.5931, 0.6251, 0.6553, 0.4693, 0.6864, 0.4693, 0.6864, 0.5004, 0.6553, 0.5004, 0.6553, 0.5316, 0.6864, 0.5316, 0.6864, 0.5627, 0.6553, 0.5627, 0.6553, 0.5939, 0.6864, 0.5939, 0.6864, 0.6251, 0.6553, 0.6251, 0.7175, 0.5316, 0.7486, 0.5316, 0.7486, 0.5627, 0.7175, 0.5627, 0.6864, 0.5939, 0.7175, 0.5939, 0.7175, 0.6251, 0.6864, 0.6251, 0.6864, 0.5627, 0.7175, 0.5627, 0.7175, 0.5939, 0.6864, 0.5939, 0.7175, 0.5627, 0.7486, 0.5627, 0.7486, 0.5939, 0.7175, 0.5939, 0.6864, 0.5316, 0.7175, 0.5316, 0.7175, 0.5627, 0.6864, 0.5627, 0.6864, 0.5004, 0.7175, 0.5004, 0.7175, 0.5316, 0.6864, 0.5316, 0.7175, 0.5004, 0.7486, 0.5004, 0.7486, 0.5316, 0.7175, 0.5316, 0.6864, 0.4693, 0.7175, 0.4693, 0.7175, 0.5004, 0.6864, 0.5004, 0.6242, 0.6251, 0.6553, 0.6251, 0.6553, 0.6562, 0.6242, 0.6562, 0.6242, 0.5939, 0.6553, 0.5939, 0.6553, 0.6251, 0.6242, 0.6251, 0.6242, 0.5627, 0.6553, 0.5627, 0.6553, 0.5939, 0.6242, 0.5939, 0.6553, 0.5627, 0.6864, 0.5627, 0.6864, 0.5939, 0.6553, 0.5939, 0.6242, 0.5316, 0.6553, 0.5316, 0.6553, 0.5627, 0.6242, 0.5627, 0.6242, 0.5004, 0.6553, 0.5004, 0.6553, 0.5316, 0.6242, 0.5316, 0.6553, 0.5004, 0.6864, 0.5004, 0.6864, 0.5316, 0.6553, 0.5316, 0.6242, 0.4693, 0.6553, 0.4693, 0.6553, 0.5004, 0.6242, 0.5004, 0.6242, 0.4381, 0.6553, 0.4381, 0.6553, 0.4693, 0.6242, 0.4693, 0.6553, 0.4381, 0.6864, 0.4381, 0.6864, 0.4693, 0.6553, 0.4693, 0.6242, 0.4069, 0.6553, 0.4069, 0.6553, 0.4381, 0.6242, 0.4381, 0.562, 0.6562, 0.5931, 0.6562, 0.5931, 0.6874, 0.562, 0.6874, 0.562, 0.6251, 0.5931, 0.6251, 0.5931, 0.6562, 0.562, 0.6562, 0.5931, 0.6251, 0.6242, 0.6251, 0.6242, 0.6562, 0.5931, 0.6562, 0.562, 0.5939, 0.5931, 0.5939, 0.5931, 0.6251, 0.562, 0.6251, 0.562, 0.5627, 0.5931, 0.5627, 0.5931, 0.5939, 0.562, 0.5939, 0.5931, 0.5627, 0.6242, 0.5627, 0.6242, 0.5939, 0.5931, 0.5939, 0.562, 0.5316, 0.5931, 0.5316, 0.5931, 0.5627, 0.562, 0.5627, 0.562, 0.5004, 0.5931, 0.5004, 0.5931, 0.5316, 0.562, 0.5316, 0.5931, 0.5004, 0.6242, 0.5004, 0.6242, 0.5316, 0.5931, 0.5316, 0.562, 0.4693, 0.5931, 0.4693, 0.5931, 0.5004, 0.562, 0.5004, 0.562, 0.4381, 0.5931, 0.4381, 0.5931, 0.4693, 0.562, 0.4693, 0.5931, 0.4381, 0.6242, 0.4381, 0.6242, 0.4693, 0.5931, 0.4693, 0.562, 0.4069, 0.5931, 0.4069, 0.5931, 0.4381, 0.562, 0.4381, 0.562, 0.3758, 0.5931, 0.3758, 0.5931, 0.4069, 0.562, 0.4069, 0.5931, 0.3758, 0.6242, 0.3758, 0.6242, 0.4069, 0.5931, 0.4069, 0.562, 0.3446, 0.5931, 0.3446, 0.5931, 0.3758, 0.562, 0.3758, 0.4998, 0.6874, 0.5309, 0.6874, 0.5309, 0.7186, 0.4998, 0.7186, 0.4998, 0.6562, 0.5309, 0.6562, 0.5309, 0.6874, 0.4998, 0.6874, 0.4998, 0.6251, 0.5309, 0.6251, 0.5309, 0.6562, 0.4998, 0.6562, 0.5309, 0.6251, 0.562, 0.6251, 0.562, 0.6562, 0.5309, 0.6562, 0.4998, 0.5939, 0.5309, 0.5939, 0.5309, 0.6251, 0.4998, 0.6251, 0.4998, 0.5627, 0.5309, 0.5627, 0.5309, 0.5939, 0.4998, 0.5939, 0.5309, 0.5627, 0.562, 0.5627, 0.562, 0.5939, 0.5309, 0.5939, 0.4998, 0.5316, 0.5309, 0.5316, 0.5309, 0.5627, 0.4998, 0.5627, 0.4998, 0.5004, 0.5309, 0.5004, 0.5309, 0.5316, 0.4998, 0.5316, 0.5309, 0.5004, 0.562, 0.5004, 0.562, 0.5316, 0.5309, 0.5316, 0.4998, 0.4693, 0.5309, 0.4693, 0.5309, 0.5004, 0.4998, 0.5004, 0.4998, 0.4381, 0.5309, 0.4381, 0.5309, 0.4693, 0.4998, 0.4693, 0.5309, 0.4381, 0.562, 0.4381, 0.562, 0.4693, 0.5309, 0.4693, 0.4998, 0.4069, 0.5309, 0.4069, 0.5309, 0.4381, 0.4998, 0.4381, 0.4998, 0.3758, 0.5309, 0.3758, 0.5309, 0.4069, 0.4998, 0.4069, 0.5309, 0.3758, 0.562, 0.3758, 0.562, 0.4069, 0.5309, 0.4069, 0.4998, 0.3446, 0.5309, 0.3446, 0.5309, 0.3758, 0.4998, 0.3758, 0.4998, 0.3134, 0.5309, 0.3134, 0.5309, 0.3446, 0.4998, 0.3446, 0.5309, 0.3134, 0.562, 0.3134, 0.562, 0.3446, 0.5309, 0.3446, 0.4376, 0.6874, 0.4687, 0.6874, 0.4687, 0.7186, 0.4376, 0.7186, 0.4687, 0.6874, 0.4998, 0.6874, 0.4998, 0.7186, 0.4687, 0.7186, 0.4376, 0.6562, 0.4687, 0.6562, 0.4687, 0.6874, 0.4376, 0.6874, 0.4376, 0.6251, 0.4687, 0.6251, 0.4687, 0.6562, 0.4376, 0.6562, 0.4687, 0.6251, 0.4998, 0.6251, 0.4998, 0.6562, 0.4687, 0.6562, 0.4376, 0.5939, 0.4687, 0.5939, 0.4687, 0.6251, 0.4376, 0.6251, 0.4376, 0.5627, 0.4687, 0.5627, 0.4687, 0.5939, 0.4376, 0.5939, 0.4687, 0.5627, 0.4998, 0.5627, 0.4998, 0.5939, 0.4687, 0.5939, 0.4376, 0.5316, 0.4687, 0.5316, 0.4687, 0.5627, 0.4376, 0.5627, 0.4376, 0.5004, 0.4687, 0.5004, 0.4687, 0.5316, 0.4376, 0.5316, 0.4687, 0.5004, 0.4998, 0.5004, 0.4998, 0.5316, 0.4687, 0.5316, 0.4376, 0.4693, 0.4687, 0.4693, 0.4687, 0.5004, 0.4376, 0.5004, 0.4376, 0.4381, 0.4687, 0.4381, 0.4687, 0.4693, 0.4376, 0.4693, 0.4687, 0.4381, 0.4998, 0.4381, 0.4998, 0.4693, 0.4687, 0.4693, 0.4376, 0.4069, 0.4687, 0.4069, 0.4687, 0.4381, 0.4376, 0.4381, 0.4376, 0.3758, 0.4687, 0.3758, 0.4687, 0.4069, 0.4376, 0.4069, 0.4687, 0.3758, 0.4998, 0.3758, 0.4998, 0.4069, 0.4687, 0.4069, 0.4376, 0.3446, 0.4687, 0.3446, 0.4687, 0.3758, 0.4376, 0.3758, 0.3754, 0.6251, 0.4065, 0.6251, 0.4065, 0.6562, 0.3754, 0.6562, 0.4065, 0.6251, 0.4376, 0.6251, 0.4376, 0.6562, 0.4065, 0.6562, 0.3754, 0.5939, 0.4065, 0.5939, 0.4065, 0.6251, 0.3754, 0.6251, 0.3754, 0.5627, 0.4065, 0.5627, 0.4065, 0.5939, 0.3754, 0.5939, 0.4065, 0.5627, 0.4376, 0.5627, 0.4376, 0.5939, 0.4065, 0.5939, 0.3754, 0.5316, 0.4065, 0.5316, 0.4065, 0.5627, 0.3754, 0.5627, 0.3754, 0.5004, 0.4065, 0.5004, 0.4065, 0.5316, 0.3754, 0.5316, 0.4065, 0.5004, 0.4376, 0.5004, 0.4376, 0.5316, 0.4065, 0.5316, 0.3754, 0.4693, 0.4065, 0.4693, 0.4065, 0.5004, 0.3754, 0.5004, 0.3754, 0.4381, 0.4065, 0.4381, 0.4065, 0.4693, 0.3754, 0.4693, 0.4065, 0.4381, 0.4376, 0.4381, 0.4376, 0.4693, 0.4065, 0.4693, 0.3754, 0.4069, 0.4065, 0.4069, 0.4065, 0.4381, 0.3754, 0.4381, 0.3754, 0.3758, 0.4065, 0.3758, 0.4065, 0.4069, 0.3754, 0.4069, 0.4065, 0.3758, 0.4376, 0.3758, 0.4376, 0.4069, 0.4065, 0.4069, 0.3132, 0.5627, 0.3443, 0.5627, 0.3443, 0.5939, 0.3132, 0.5939, 0.3443, 0.5627, 0.3754, 0.5627, 0.3754, 0.5939, 0.3443, 0.5939, 0.3132, 0.5316, 0.3443, 0.5316, 0.3443, 0.5627, 0.3132, 0.5627, 0.3132, 0.5004, 0.3443, 0.5004, 0.3443, 0.5316, 0.3132, 0.5316, 0.3443, 0.5004, 0.3754, 0.5004, 0.3754, 0.5316, 0.3443, 0.5316, 0.3132, 0.4693, 0.3443, 0.4693, 0.3443, 0.5004, 0.3132, 0.5004, 0.3132, 0.4381, 0.3443, 0.4381, 0.3443, 0.4693, 0.3132, 0.4693, 0.3443, 0.4381, 0.3754, 0.4381, 0.3754, 0.4693, 0.3443, 0.4693, 0.3132, 0.4069, 0.3443, 0.4069, 0.3443, 0.4381, 0.3132, 0.4381, 0.251, 0.5004, 0.2821, 0.5004, 0.2821, 0.5316, 0.251, 0.5316, 0.2821, 0.5004, 0.3132, 0.5004, 0.3132, 0.5316, 0.2821, 0.5316, 0.251, 0.4693, 0.2821, 0.4693, 0.2821, 0.5004, 0.251, 0.5004, 0.251, 0.4381, 0.2821, 0.4381, 0.2821, 0.4693, 0.251, 0.4693, 0.2821, 0.4381, 0.3132, 0.4381, 0.3132, 0.4693, 0.2821, 0.4693, 0.5254, 0.3278, 0.5283, 0.3278, 0.5283, 0.3305, 0.5254, 0.3305, 0.4622, 0.7111, 0.4677, 0.7111, 0.4677, 0.7162, 0.4622, 0.7162, 0.4735, 0.6963, 0.4775, 0.6963, 0.4775, 0.7, 0.4735, 0.7, 0.5342, 0.3278, 0.5372, 0.3278, 0.5372, 0.3305, 0.5342, 0.3305, 0.5334, 0.3239, 0.5415, 0.3239, 0.5415, 0.3314, 0.5334, 0.3314, 0.4677, 0.7111, 0.4731, 0.7111, 0.4731, 0.7162, 0.4677, 0.7162, 0.5415, 0.3239, 0.5497, 0.3239, 0.5497, 0.3314, 0.5415, 0.3314, 0.75, 0.4286, 0.75, 0.4643, 0.75, 0.4643, 0.75, 0.4286, 0.5017, 0.6963, 0.5058, 0.6963, 0.5058, 0.7, 0.5017, 0.7, 0.4896, 0.6963, 0.4937, 0.6963, 0.4937, 0.7, 0.4896, 0.7, 0.4816, 0.6963, 0.4856, 0.6963, 0.4856, 0.7, 0.4816, 0.7, 0.4614, 0.6963, 0.4654, 0.6963, 0.4654, 0.7, 0.4614, 0.7, 0.4977, 0.6963, 0.5017, 0.6963, 0.5017, 0.7, 0.4977, 0.7, 0.5195, 0.3278, 0.5224, 0.3278, 0.5224, 0.3305, 0.5195, 0.3305, 0.4856, 0.6963, 0.4896, 0.6963, 0.4896, 0.7, 0.4856, 0.7, 0.5276, 0.3282, 0.5347, 0.3282, 0.5347, 0.3348, 0.5276, 0.3348, 0.549, 0.3278, 0.5519, 0.3278, 0.5519, 0.3305, 0.549, 0.3305, 0.5165, 0.3278, 0.5195, 0.3278, 0.5195, 0.3305, 0.5165, 0.3305, 0.5401, 0.3278, 0.5431, 0.3278, 0.5431, 0.3305, 0.5401, 0.3305, 0.8214, 0.3929, 0.8214, 0.4286, 0.8214, 0.4286, 0.8214, 0.3929, 0.9643, 0.3214, 0.9643, 0.3571, 0.9643, 0.3571, 0.9643, 0.3214, 0.4574, 0.6963, 0.4614, 0.6963, 0.4614, 0.7, 0.4574, 0.7, 0.5107, 0.3278, 0.5136, 0.3278, 0.5136, 0.3305, 0.5107, 0.3305, 0.4937, 0.6963, 0.4977, 0.6963, 0.4977, 0.7, 0.4937, 0.7, 0.5065, 0.3282, 0.5136, 0.3282, 0.5136, 0.3348, 0.5065, 0.3348, 0.5283, 0.3278, 0.5313, 0.3278, 0.5313, 0.3305, 0.5283, 0.3305, 0.4695, 0.6963, 0.4735, 0.6963, 0.4735, 0.7, 0.4695, 0.7, 0.5136, 0.3278, 0.5165, 0.3278, 0.5165, 0.3305, 0.5136, 0.3305, 0.4533, 0.6963, 0.4574, 0.6963, 0.4574, 0.7, 0.4533, 0.7, 0.5487, 0.3282, 0.5557, 0.3282, 0.5557, 0.3348, 0.5487, 0.3348, 0.4895, 0.7111, 0.495, 0.7111, 0.495, 0.7162, 0.4895, 0.7162, 1.0, 0.2857, 1.0, 0.3214, 1.0, 0.3214, 1.0, 0.2857, 0.5091, 0.3239, 0.5172, 0.3239, 0.5172, 0.3314, 0.5091, 0.3314, 0.5139, 0.6963, 0.5179, 0.6963, 0.5179, 0.7, 0.5139, 0.7, 0.2568, 0.4821, 0.2739, 0.4821, 0.2739, 0.498, 0.2568, 0.498, 0.5417, 0.3282, 0.5487, 0.3282, 0.5487, 0.3348, 0.5417, 0.3348, 0.5206, 0.3282, 0.5276, 0.3282, 0.5276, 0.3348, 0.5206, 0.3348, 0.546, 0.3278, 0.549, 0.3278, 0.549, 0.3305, 0.546, 0.3305, 0.4841, 0.7111, 0.4895, 0.7111, 0.4895, 0.7162, 0.4841, 0.7162, 0.8929, 0.3571, 0.8929, 0.3929, 0.8929, 0.3929, 0.8929, 0.3571, 0.5253, 0.3239, 0.5334, 0.3239, 0.5334, 0.3314, 0.5253, 0.3314, 0.4654, 0.6963, 0.4695, 0.6963, 0.4695, 0.7, 0.4654, 0.7, 0.5313, 0.3278, 0.5342, 0.3278, 0.5342, 0.3305, 0.5313, 0.3305, 1.0, 0.25, 1.0, 0.2857, 1.0, 0.2857, 1.0, 0.25, 0.2739, 0.4821, 0.2911, 0.4821, 0.2911, 0.498, 0.2739, 0.498, 0.5347, 0.3282, 0.5417, 0.3282, 0.5417, 0.3348, 0.5347, 0.3348, 0.5172, 0.3239, 0.5253, 0.3239, 0.5253, 0.3314, 0.5172, 0.3314, 0.4775, 0.6963, 0.4816, 0.6963, 0.4816, 0.7, 0.4775, 0.7, 0.4731, 0.7111, 0.4786, 0.7111, 0.4786, 0.7162, 0.4731, 0.7162, 0.4786, 0.7111, 0.4841, 0.7111, 0.4841, 0.7162, 0.4786, 0.7162, 0.5372, 0.3278, 0.5401, 0.3278, 0.5401, 0.3305, 0.5372, 0.3305, 0.5077, 0.3278, 0.5107, 0.3278, 0.5107, 0.3305, 0.5077, 0.3305, 0.5058, 0.6963, 0.5098, 0.6963, 0.5098, 0.7, 0.5058, 0.7, 0.5098, 0.6963, 0.5139, 0.6963, 0.5139, 0.7, 0.5098, 0.7, 0.5224, 0.3278, 0.5254, 0.3278, 0.5254, 0.3305, 0.5224, 0.3305, 0.5136, 0.3282, 0.5206, 0.3282, 0.5206, 0.3348, 0.5136, 0.3348, 0.5048, 0.3278, 0.5077, 0.3278, 0.5077, 0.3305, 0.5048, 0.3305, 0.5431, 0.3278, 0.546, 0.3278, 0.546, 0.3305, 0.5431, 0.3305])
me_plane_001.materials.append(mat_material_001)
me_plane_001.use_remesh_fix_poles = True
me_plane_001.use_remesh_preserve_attributes = False
me_plane_001.update()

# ---- objects
ob_light = bpy.data.objects.new('Light', light_light)
ob_camera = bpy.data.objects.new('Camera', cam_camera)
ob_plane = bpy.data.objects.new('Plane', me_plane_001)

# ---- transforms, parenting, visibility, modifiers, constraints
ob_light.location = (4.076, 1.005, 5.904)
ob_light.rotation_euler = (0.6503, 0.05522, 1.866)
ob_light.lock_rotations_4d = False
ob_light.empty_display_type = 'ARROWS'
ob_light.color = (0.0, 0.0, 0.0, 0.0)
ob_light.lineart.crease_threshold = 0.0
ob_camera.location = (7.359, -6.926, 4.958)
ob_camera.rotation_euler = (1.109, 0.0, 0.8149)
ob_camera.lock_rotations_4d = False
ob_camera.empty_display_type = 'ARROWS'
ob_camera.color = (0.0, 0.0, 0.0, 0.0)
ob_camera.display_type = 'WIRE'
ob_camera.lineart.crease_threshold = 0.0
ob_plane.location = (0.0, 0.0, 0.0)
ob_plane.scale = (1.0, 1.0, 2.0)

# ---- collection membership
col_collection.objects.link(ob_light)
col_collection.objects.link(ob_camera)
col_collection.objects.link(ob_plane)

# ---- scene / render settings (as saved in the file)
scene.camera = ob_camera
scene.frame_start = 1; scene.frame_end = 250; scene.frame_set(1)
scene.render.engine = 'BLENDER_EEVEE_NEXT'
scene.cycles.use_denoising = False
scene.cycles.samples = 128
scene.cycles.sampling_pattern = 'TABULATED_SOBOL'
scene.cycles.use_adaptive_sampling = False
scene.cycles.use_light_tree = False
scene.view_settings.view_transform = 'Filmic'
bpy.context.view_layer.update()
